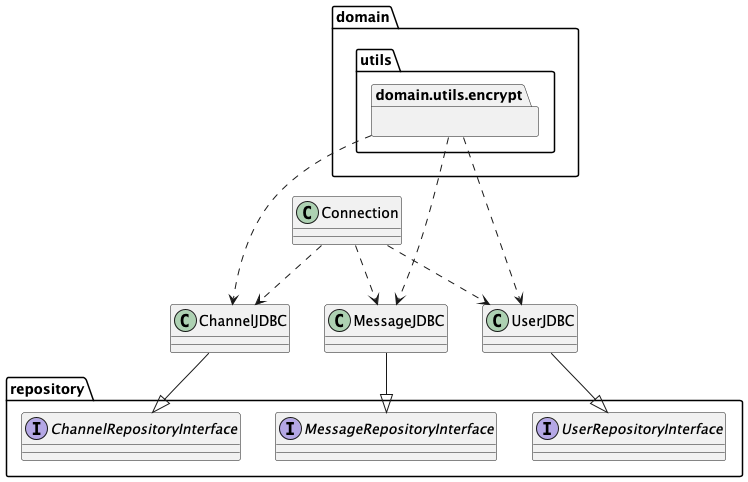

The diagram above was rendered by PlantUML. Its source (embedded in the PNG):
@startuml

class ChannelJDBC
class MessageJDBC
class UserJDBC

namespace domain.utils.encrypt {}

namespace repository {
    interface ChannelRepositoryInterface
    interface MessageRepositoryInterface
    interface UserRepositoryInterface
}

ChannelJDBC --|> repository.ChannelRepositoryInterface
MessageJDBC --|> repository.MessageRepositoryInterface
UserJDBC --|> repository.UserRepositoryInterface

domain.utils.encrypt ...> ChannelJDBC
domain.utils.encrypt ...> MessageJDBC
domain.utils.encrypt ...> UserJDBC

Connection ..> ChannelJDBC
Connection ..> MessageJDBC
Connection ..> UserJDBC



@enduml